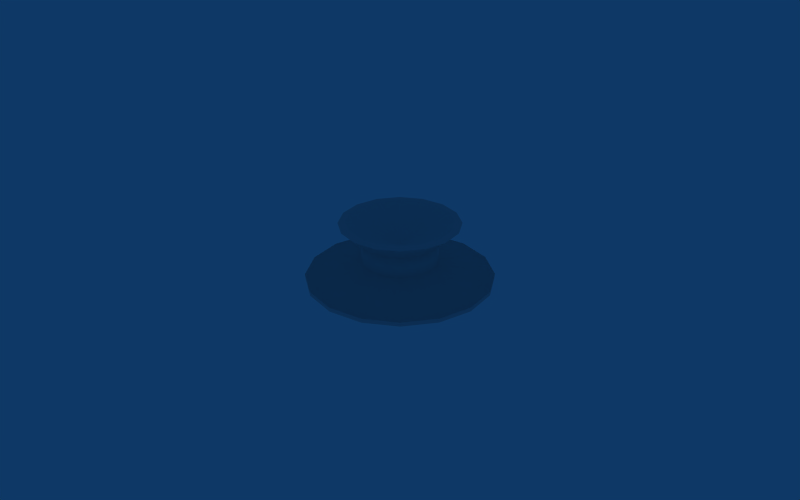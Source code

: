 # Source: StethHead.blend  (saved by Blender 2.64.0; exported with 4.5.12 LTS)
import bpy
from mathutils import Matrix  # noqa: F401  (used for matrix-valued properties, if any)

bpy.ops.wm.read_factory_settings(use_empty=True)
scene = bpy.context.scene
scene.name = 'Scene'

# ---- collections
col_collection_1 = bpy.data.collections.new('Collection 1'); scene.collection.children.link(col_collection_1)

# ---- materials (node trees are filled in below, after node groups)
mat_stethescope = bpy.data.materials.new('Stethescope')
mat_stethescope.alpha_threshold = 0.0
mat_stethescope.roughness = 0.5
mat_stethescope.line_color = (0.0, 0.0, 0.0, 1.0)

# ---- material node trees

# ---- world
world_world = bpy.data.worlds.new('World'); scene.world = world_world
world_world.color = (0.05656, 0.2208, 0.4)
world_world.use_sun_shadow = False
world_world.sun_shadow_jitter_overblur = 0.0
world_world.cycles.sampling_method = 'MANUAL'
world_world.cycles.sample_map_resolution = 256
world_world.light_settings.distance = 0.841

# ---- meshes
me_stethescope2_001 = bpy.data.meshes.new('Stethescope2.001')
me_stethescope2_001.from_pydata([(0.002437, 0.02786, 4.842e-05), (0.01291, 0.02481, 4.842e-05), (0.02142, 0.01798, 4.842e-05), (0.02667, 0.00841, 4.842e-05), (0.02786, -0.002437, 4.842e-05), (0.02481, -0.01291, 4.842e-05), (0.01798, -0.02142, 4.842e-05), (0.00841, -0.02667, 4.842e-05), (-0.002437, -0.02786, 4.842e-05), (-0.01291, -0.02481, 4.842e-05), (-0.02142, -0.01798, 4.842e-05), (-0.02667, -0.00841, 4.842e-05), (-0.02786, 0.002438, 4.842e-05), (-0.02481, 0.01291, 4.842e-05), (-0.01798, 0.02142, 4.842e-05), (-0.00841, 0.02667, 4.842e-05), (0.001385, 0.01583, 0.0185), (0.007339, 0.0141, 0.0185), (0.01218, 0.01022, 0.0185), (0.01516, 0.004779, 0.0185), (0.01583, -0.001385, 0.0185), (0.0141, -0.007339, 0.0185), (0.01022, -0.01218, 0.0185), (0.004779, -0.01516, 0.0185), (-0.001385, -0.01583, 0.0185), (-0.007339, -0.0141, 0.0185), (-0.01218, -0.01022, 0.0185), (-0.01516, -0.004779, 0.0185), (-0.01583, 0.001385, 0.0185), (-0.0141, 0.007339, 0.0185), (-0.01022, 0.01218, 0.0185), (-0.004779, 0.01516, 0.0185), (1.611e-08, 6.508e-08, 0.002001), (1.611e-08, 6.508e-08, 0.01117), (0.00834, 0.01602, 0.01806), (0.001574, 0.01799, 0.01806), (0.01384, 0.01161, 0.01806), (0.01723, 0.005431, 0.01806), (0.01799, -0.001574, 0.01806), (0.01602, -0.00834, 0.01806), (0.01161, -0.01384, 0.01806), (0.005431, -0.01723, 0.01806), (-0.001574, -0.01799, 0.01806), (-0.00834, -0.01602, 0.01806), (-0.01384, -0.01161, 0.01806), (-0.01723, -0.005431, 0.01806), (-0.01799, 0.001574, 0.01806), (-0.01602, 0.00834, 0.01806), (-0.01161, 0.01384, 0.01806), (-0.005431, 0.01723, 0.01806), (0.01296, 0.0249, 0.001346), (0.002447, 0.02796, 0.001346), (0.0215, 0.01804, 0.001346), (0.02677, 0.008441, 0.001346), (0.02796, -0.002447, 0.001346), (0.0249, -0.01296, 0.001346), (0.01804, -0.0215, 0.001346), (0.008441, -0.02677, 0.001346), (-0.002447, -0.02796, 0.001346), (-0.01296, -0.0249, 0.001346), (-0.0215, -0.01804, 0.001346), (-0.02677, -0.008441, 0.001346), (-0.02796, 0.002447, 0.001346), (-0.0249, 0.01296, 0.001346), (-0.01804, 0.0215, 0.001346), (-0.008441, 0.02677, 0.001346), (0.005239, 0.01006, 0.01232), (0.0009889, 0.0113, 0.01232), (0.008691, 0.007293, 0.01232), (0.01082, 0.003412, 0.01232), (0.0113, -0.0009888, 0.01232), (0.01006, -0.005239, 0.01232), (0.007293, -0.008691, 0.01232), (0.003412, -0.01082, 0.01232), (-0.0009888, -0.0113, 0.01232), (-0.005239, -0.01006, 0.01232), (-0.008691, -0.007293, 0.01232), (-0.01082, -0.003412, 0.01232), (-0.0113, 0.0009889, 0.01232), (-0.01006, 0.005239, 0.01232), (-0.007293, 0.008691, 0.01232), (-0.003412, 0.01082, 0.01232), (0.005325, 0.01023, 0.005955), (0.001005, 0.01149, 0.005955), (0.008835, 0.007413, 0.005955), (0.011, 0.003468, 0.005955), (0.01149, -0.001005, 0.005955), (0.01023, -0.005325, 0.005955), (0.007413, -0.008835, 0.005955), (0.003468, -0.011, 0.005955), (-0.001005, -0.01149, 0.005955), (-0.005325, -0.01023, 0.005955), (-0.008835, -0.007413, 0.005955), (-0.011, -0.003468, 0.005955), (-0.01149, 0.001005, 0.005955), (-0.01023, 0.005325, 0.005955), (-0.007413, 0.008835, 0.005955), (-0.003468, 0.011, 0.005955)], [], [(32, 0, 1), (33, 17, 16), (32, 1, 2), (33, 18, 17), (32, 2, 3), (33, 19, 18), (32, 3, 4), (33, 20, 19), (32, 4, 5), (33, 21, 20), (32, 5, 6), (33, 22, 21), (32, 6, 7), (33, 23, 22), (32, 7, 8), (33, 24, 23), (32, 8, 9), (33, 25, 24), (32, 9, 10), (33, 26, 25), (32, 10, 11), (33, 27, 26), (32, 11, 12), (33, 28, 27), (32, 12, 13), (33, 29, 28), (32, 13, 14), (33, 30, 29), (32, 14, 15), (33, 31, 30), (15, 0, 32), (33, 16, 31), (35, 16, 17, 34), (34, 17, 18, 36), (36, 18, 19, 37), (37, 19, 20, 38), (38, 20, 21, 39), (39, 21, 22, 40), (40, 22, 23, 41), (41, 23, 24, 42), (42, 24, 25, 43), (43, 25, 26, 44), (44, 26, 27, 45), (45, 27, 28, 46), (46, 28, 29, 47), (47, 29, 30, 48), (48, 30, 31, 49), (16, 35, 49, 31), (0, 51, 50, 1), (1, 50, 52, 2), (2, 52, 53, 3), (3, 53, 54, 4), (4, 54, 55, 5), (5, 55, 56, 6), (6, 56, 57, 7), (7, 57, 58, 8), (8, 58, 59, 9), (9, 59, 60, 10), (10, 60, 61, 11), (11, 61, 62, 12), (12, 62, 63, 13), (13, 63, 64, 14), (14, 64, 65, 15), (51, 0, 15, 65), (67, 35, 34, 66), (66, 34, 36, 68), (68, 36, 37, 69), (69, 37, 38, 70), (70, 38, 39, 71), (71, 39, 40, 72), (72, 40, 41, 73), (73, 41, 42, 74), (74, 42, 43, 75), (75, 43, 44, 76), (76, 44, 45, 77), (77, 45, 46, 78), (78, 46, 47, 79), (79, 47, 48, 80), (80, 48, 49, 81), (35, 67, 81, 49), (51, 83, 82, 50), (83, 67, 66, 82), (50, 82, 84, 52), (82, 66, 68, 84), (52, 84, 85, 53), (84, 68, 69, 85), (53, 85, 86, 54), (85, 69, 70, 86), (54, 86, 87, 55), (86, 70, 71, 87), (55, 87, 88, 56), (87, 71, 72, 88), (56, 88, 89, 57), (88, 72, 73, 89), (57, 89, 90, 58), (89, 73, 74, 90), (58, 90, 91, 59), (90, 74, 75, 91), (59, 91, 92, 60), (91, 75, 76, 92), (60, 92, 93, 61), (92, 76, 77, 93), (61, 93, 94, 62), (93, 77, 78, 94), (62, 94, 95, 63), (94, 78, 79, 95), (63, 95, 96, 64), (95, 79, 80, 96), (64, 96, 97, 65), (96, 80, 81, 97), (67, 83, 97, 81), (83, 51, 65, 97)])
me_stethescope2_001.polygons.foreach_set('use_smooth', [0, 0, 0, 0, 0, 0, 0, 0, 0, 0, 0, 0, 0, 0, 0, 0, 0, 0, 0, 0, 0, 0, 0, 0, 0, 0, 0, 0, 0, 0, 0, 0, 0, 0, 0, 0, 0, 0, 0, 0, 0, 0, 0, 0, 0, 0, 0, 0, 0, 0, 0, 0, 0, 0, 0, 0, 0, 0, 0, 0, 0, 0, 0, 0, 0, 0, 0, 0, 0, 0, 0, 0, 0, 0, 0, 0, 0, 0, 0, 0, 1, 1, 1, 1, 1, 1, 1, 1, 1, 1, 1, 1, 1, 1, 1, 1, 1, 1, 1, 1, 1, 1, 1, 1, 1, 1, 1, 1, 1, 1, 1, 1])
_uv = me_stethescope2_001.uv_layers.new(name='UVTex')
_uv.uv.foreach_set('vector', [0.0974, 0.7775, 1.7e-06, 0.7968, 0.0, 0.7582, 0.2558, 0.7429, 0.3119, 0.7322, 0.3119, 0.7542, 0.0974, 0.7775, 0.0, 0.7582, 0.01476, 0.7225, 0.2558, 0.7429, 0.3035, 0.7119, 0.3119, 0.7322, 0.0974, 0.7775, 0.01476, 0.7225, 0.04204, 0.6952, 0.2558, 0.7429, 0.288, 0.6964, 0.3035, 0.7119, 0.0974, 0.7775, 0.04204, 0.6952, 0.07769, 0.6804, 0.2558, 0.7429, 0.2678, 0.688, 0.288, 0.6964, 0.0974, 0.7775, 0.07769, 0.6804, 0.1163, 0.6805, 0.2558, 0.7429, 0.2458, 0.688, 0.2678, 0.688, 0.0974, 0.7775, 0.1163, 0.6805, 0.1519, 0.6953, 0.2558, 0.7429, 0.2255, 0.6964, 0.2458, 0.688, 0.0974, 0.7775, 0.1519, 0.6953, 0.1792, 0.7227, 0.2558, 0.7429, 0.21, 0.7119, 0.2255, 0.6964, 0.0974, 0.7775, 0.1792, 0.7227, 0.194, 0.7584, 0.2558, 0.7429, 0.2016, 0.7322, 0.21, 0.7119, 0.0974, 0.7775, 0.194, 0.7584, 0.194, 0.797, 0.2558, 0.7429, 0.2016, 0.7542, 0.2016, 0.7322, 0.0974, 0.7775, 0.194, 0.797, 0.1792, 0.8327, 0.2558, 0.7429, 0.2099, 0.7745, 0.2016, 0.7542, 0.0974, 0.7775, 0.1792, 0.8327, 0.1519, 0.86, 0.2558, 0.7429, 0.2255, 0.79, 0.2099, 0.7745, 0.0974, 0.7775, 0.1519, 0.86, 0.1163, 0.8748, 0.2558, 0.7429, 0.2457, 0.7984, 0.2255, 0.79, 0.0974, 0.7775, 0.1163, 0.8748, 0.0777, 0.8747, 0.2558, 0.7429, 0.2677, 0.7984, 0.2457, 0.7984, 0.0974, 0.7775, 0.0777, 0.8747, 0.04205, 0.8599, 0.2558, 0.7429, 0.288, 0.79, 0.2677, 0.7984, 0.0974, 0.7775, 0.04205, 0.8599, 0.01477, 0.8325, 0.2558, 0.7429, 0.3035, 0.7745, 0.288, 0.79, 0.01477, 0.8325, 1.7e-06, 0.7968, 0.0974, 0.7775, 0.2558, 0.7429, 0.3119, 0.7542, 0.3035, 0.7745, 0.3194, 0.7557, 0.3119, 0.7542, 0.3119, 0.7322, 0.3194, 0.7307, 0.3194, 0.7307, 0.3119, 0.7322, 0.3035, 0.7119, 0.3099, 0.7077, 0.3099, 0.7077, 0.3035, 0.7119, 0.288, 0.6964, 0.2922, 0.69, 0.2922, 0.69, 0.288, 0.6964, 0.2678, 0.688, 0.2692, 0.6804, 0.2692, 0.6804, 0.2678, 0.688, 0.2458, 0.688, 0.2443, 0.6804, 0.2443, 0.6804, 0.2458, 0.688, 0.2255, 0.6964, 0.2212, 0.69, 0.2212, 0.69, 0.2255, 0.6964, 0.21, 0.7119, 0.2036, 0.7076, 0.2036, 0.7076, 0.21, 0.7119, 0.2016, 0.7322, 0.194, 0.7307, 0.194, 0.7307, 0.2016, 0.7322, 0.2016, 0.7542, 0.194, 0.7556, 0.194, 0.7556, 0.2016, 0.7542, 0.2099, 0.7745, 0.2035, 0.7787, 0.2035, 0.7787, 0.2099, 0.7745, 0.2255, 0.79, 0.2211, 0.7964, 0.2211, 0.7964, 0.2255, 0.79, 0.2457, 0.7984, 0.2442, 0.8059, 0.2442, 0.8059, 0.2457, 0.7984, 0.2677, 0.7984, 0.2691, 0.8059, 0.2691, 0.8059, 0.2677, 0.7984, 0.288, 0.79, 0.2922, 0.7964, 0.2922, 0.7964, 0.288, 0.79, 0.3035, 0.7745, 0.3098, 0.7787, 0.3119, 0.7542, 0.3194, 0.7557, 0.3098, 0.7787, 0.3035, 0.7745, 0.9564, 0.8438, 0.9518, 0.8435, 0.9504, 0.8808, 0.955, 0.8809, 0.955, 0.8809, 0.9504, 0.8808, 0.9504, 0.9111, 0.955, 0.9111, 0.955, 0.9111, 0.9504, 0.9111, 0.9518, 0.9298, 0.9564, 0.9298, 0.9564, 0.9298, 0.9518, 0.9298, 0.9543, 0.9342, 0.9588, 0.9341, 0.9589, 0.8053, 0.9635, 0.805, 0.9647, 0.8159, 0.9601, 0.8161, 0.9601, 0.8161, 0.9647, 0.8159, 0.9651, 0.8403, 0.9605, 0.8403, 0.9605, 0.8403, 0.9651, 0.8403, 0.9647, 0.8743, 0.9601, 0.8742, 0.9601, 0.8742, 0.9647, 0.8743, 0.9635, 0.9128, 0.9589, 0.9126, 0.9415, 0.3953, 0.9461, 0.3948, 0.9487, 0.432, 0.9441, 0.4323, 0.9441, 0.4323, 0.9487, 0.432, 0.9487, 0.4624, 0.9441, 0.4627, 0.9441, 0.4627, 0.9487, 0.4624, 0.946, 0.4815, 0.9414, 0.4817, 0.9531, 0.004558, 0.9485, 0.004738, 0.9457, 0.000819, 0.9503, 0.0006539, 0.9503, 0.0006539, 0.9457, 0.000819, 0.9446, 0.01187, 0.9492, 0.01166, 0.9492, 0.01166, 0.9446, 0.01187, 0.9456, 0.03621, 0.9502, 0.03591, 0.9502, 0.03591, 0.9456, 0.03621, 0.9484, 0.07012, 0.953, 0.0697, 0.9518, 0.8435, 0.9564, 0.8438, 0.9589, 0.8054, 0.9543, 0.805, 0.2912, 0.8916, 0.3098, 0.9042, 0.2921, 0.9218, 0.2801, 0.9027, 0.2801, 0.9027, 0.2921, 0.9218, 0.2691, 0.9314, 0.2656, 0.9087, 0.2656, 0.9087, 0.2691, 0.9314, 0.2442, 0.9314, 0.25, 0.9087, 0.25, 0.9087, 0.2442, 0.9314, 0.2212, 0.9218, 0.2355, 0.9027, 0.2355, 0.9027, 0.2212, 0.9218, 0.2036, 0.9042, 0.2244, 0.8916, 0.2244, 0.8916, 0.2036, 0.9042, 0.1941, 0.8812, 0.2185, 0.8771, 0.2185, 0.8771, 0.1941, 0.8812, 0.1941, 0.8562, 0.2185, 0.8614, 0.2185, 0.8614, 0.1941, 0.8562, 0.2037, 0.8331, 0.2245, 0.847, 0.2245, 0.847, 0.2037, 0.8331, 0.2213, 0.8155, 0.2356, 0.8359, 0.2356, 0.8359, 0.2213, 0.8155, 0.2443, 0.8059, 0.2501, 0.8299, 0.2501, 0.8299, 0.2443, 0.8059, 0.2693, 0.8059, 0.2657, 0.8299, 0.2657, 0.8299, 0.2693, 0.8059, 0.2923, 0.8155, 0.2802, 0.8359, 0.2802, 0.8359, 0.2923, 0.8155, 0.3099, 0.8331, 0.2912, 0.8469, 0.2912, 0.8469, 0.3099, 0.8331, 0.3194, 0.8562, 0.2972, 0.8614, 0.2972, 0.8614, 0.3194, 0.8562, 0.3194, 0.8811, 0.2972, 0.8771, 0.3098, 0.9042, 0.2912, 0.8916, 0.2972, 0.8771, 0.3194, 0.8811, 0.6317, 0.7957, 0.575, 0.7844, 0.575, 0.7685, 0.6318, 0.7569, 0.4158, 0.8859, 0.3933, 0.8846, 0.3928, 0.8997, 0.4152, 0.9012, 0.6318, 0.7569, 0.575, 0.7685, 0.5689, 0.7537, 0.617, 0.721, 0.4152, 0.9012, 0.3928, 0.8997, 0.3929, 0.9119, 0.4153, 0.9137, 0.617, 0.721, 0.5689, 0.7537, 0.5576, 0.7424, 0.5896, 0.6936, 0.4153, 0.9137, 0.3929, 0.9119, 0.3934, 0.9195, 0.4158, 0.9214, 0.5896, 0.6936, 0.5576, 0.7424, 0.5429, 0.7363, 0.5538, 0.6787, 0.4158, 0.9214, 0.3934, 0.9195, 0.3944, 0.9213, 0.4169, 0.9232, 0.5538, 0.6787, 0.5429, 0.7363, 0.527, 0.7363, 0.515, 0.6787, 0.4544, 0.8738, 0.4769, 0.8752, 0.4773, 0.8796, 0.4548, 0.8782, 0.515, 0.6787, 0.527, 0.7363, 0.5123, 0.7424, 0.4792, 0.6935, 0.4548, 0.8782, 0.4773, 0.8796, 0.4775, 0.8894, 0.455, 0.8882, 0.4792, 0.6935, 0.5123, 0.7424, 0.501, 0.7537, 0.4517, 0.721, 0.455, 0.8882, 0.4775, 0.8894, 0.4773, 0.9032, 0.4548, 0.9022, 0.4517, 0.721, 0.501, 0.7537, 0.4949, 0.7684, 0.4369, 0.7568, 0.4548, 0.9022, 0.4773, 0.9032, 0.4769, 0.9187, 0.4544, 0.918, 0.4369, 0.7568, 0.4949, 0.7684, 0.4949, 0.7844, 0.4368, 0.7956, 0.5244, 0.8763, 0.5465, 0.8738, 0.5476, 0.8888, 0.5255, 0.8916, 0.4368, 0.7956, 0.4949, 0.7844, 0.501, 0.7991, 0.4516, 0.8314, 0.5255, 0.8916, 0.5476, 0.8888, 0.5476, 0.9011, 0.5255, 0.9041, 0.4516, 0.8314, 0.501, 0.7991, 0.5122, 0.8104, 0.479, 0.8589, 0.5255, 0.9041, 0.5476, 0.9011, 0.5465, 0.9088, 0.5244, 0.9119, 0.479, 0.8589, 0.5122, 0.8104, 0.5269, 0.8165, 0.5148, 0.8737, 0.1459, 0.8765, 0.1235, 0.8779, 0.1224, 0.8762, 0.1449, 0.8748, 0.5148, 0.8737, 0.5269, 0.8165, 0.5429, 0.8165, 0.5536, 0.8738, 0.1449, 0.8748, 0.1224, 0.8762, 0.1217, 0.8806, 0.1441, 0.8793, 0.5536, 0.8738, 0.5429, 0.8165, 0.5576, 0.8104, 0.5894, 0.8589, 0.1441, 0.8793, 0.1217, 0.8806, 0.1212, 0.8904, 0.1437, 0.8893, 0.5894, 0.8589, 0.5576, 0.8104, 0.5688, 0.7991, 0.6169, 0.8315, 0.1437, 0.8893, 0.1212, 0.8904, 0.1212, 0.9042, 0.1437, 0.9032, 0.3933, 0.8846, 0.4158, 0.8859, 0.4167, 0.8701, 0.3943, 0.8691, 0.575, 0.7844, 0.6317, 0.7957, 0.6169, 0.8315, 0.5688, 0.7991])
me_stethescope2_001.materials.append(mat_stethescope)
me_stethescope2_001.use_remesh_preserve_volume = False
me_stethescope2_001.use_remesh_preserve_attributes = False
me_stethescope2_001.use_mirror_vertex_groups = False
me_stethescope2_001.update()

# ---- objects
ob_stethhead = bpy.data.objects.new('StethHead', me_stethescope2_001)

# ---- transforms, parenting, visibility, modifiers, constraints
ob_stethhead.location = (0.0, 0.0, 0.0)
ob_stethhead.lock_rotations_4d = False
ob_stethhead.empty_display_type = 'ARROWS'
ob_stethhead.lineart.crease_threshold = 0.0

# ---- collection membership
col_collection_1.objects.link(ob_stethhead)

# ---- scene / render settings (as saved in the file)
scene.frame_start = 1; scene.frame_end = 250; scene.frame_set(0)
scene.render.engine = 'BLENDER_EEVEE_NEXT'
scene.render.image_settings.file_format = 'JPEG'
scene.render.image_settings.color_mode = 'RGB'
scene.render.image_settings.compression = 90
scene.render.resolution_x = 1680
scene.render.resolution_y = 1050
scene.render.resolution_percentage = 50
scene.render.pixel_aspect_x = 100.0
scene.render.pixel_aspect_y = 100.0
scene.render.fps = 25
scene.render.dither_intensity = 0.0
scene.render.use_compositing = False
scene.render.use_sequencer = False
scene.render.bake_margin = 2
scene.render.bake_bias = 0.0
scene.render.use_stamp_time = False
scene.render.use_stamp_date = False
scene.render.use_stamp_frame = False
scene.render.use_stamp_camera = False
scene.render.use_stamp_scene = False
scene.render.use_stamp_filename = False
scene.render.use_stamp_render_time = False
scene.render.stamp_font_size = 0
scene.cycles.use_denoising = False
scene.cycles.samples = 10
scene.cycles.sampling_pattern = 'TABULATED_SOBOL'
scene.cycles.light_sampling_threshold = 0.0
scene.cycles.use_adaptive_sampling = False
scene.cycles.use_light_tree = False
scene.cycles.blur_glossy = 0.0
scene.cycles.volume_bounces = 1
scene.cycles.pixel_filter_type = 'GAUSSIAN'
scene.cycles.sample_clamp_indirect = 0.0
scene.view_settings.view_transform = 'Raw'
bpy.context.view_layer.update()

# ---- added for rendering (the .blend has no active camera): camera
cam_auto = bpy.data.cameras.new('AutoCamera')
cam_auto.lens = 50.0
cam_auto.sensor_width = 36.0
cam_auto.clip_end = 1000.0
ob_auto_camera = bpy.data.objects.new('AutoCamera', cam_auto)
scene.collection.objects.link(ob_auto_camera)
ob_auto_camera.location = (0.185045, -0.222054, 0.157308)
ob_auto_camera.rotation_euler = (1.09748, -7.21219e-08, 0.694738)
scene.camera = ob_auto_camera
bpy.context.view_layer.update()
